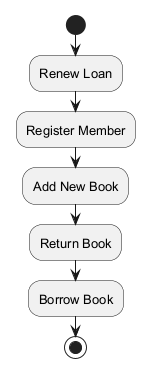

The diagram above was rendered by PlantUML. Its source (embedded in the PNG):
@startuml
skinparam backgroundColor #FFFFFF
skinparam classBackgroundColor #E8F4FA
skinparam classBorderColor #2C7DA0
skinparam defaultFontSize 13
start
:Renew Loan;
:Register Member;
:Add New Book;
:Return Book;
:Borrow Book;
stop
@enduml